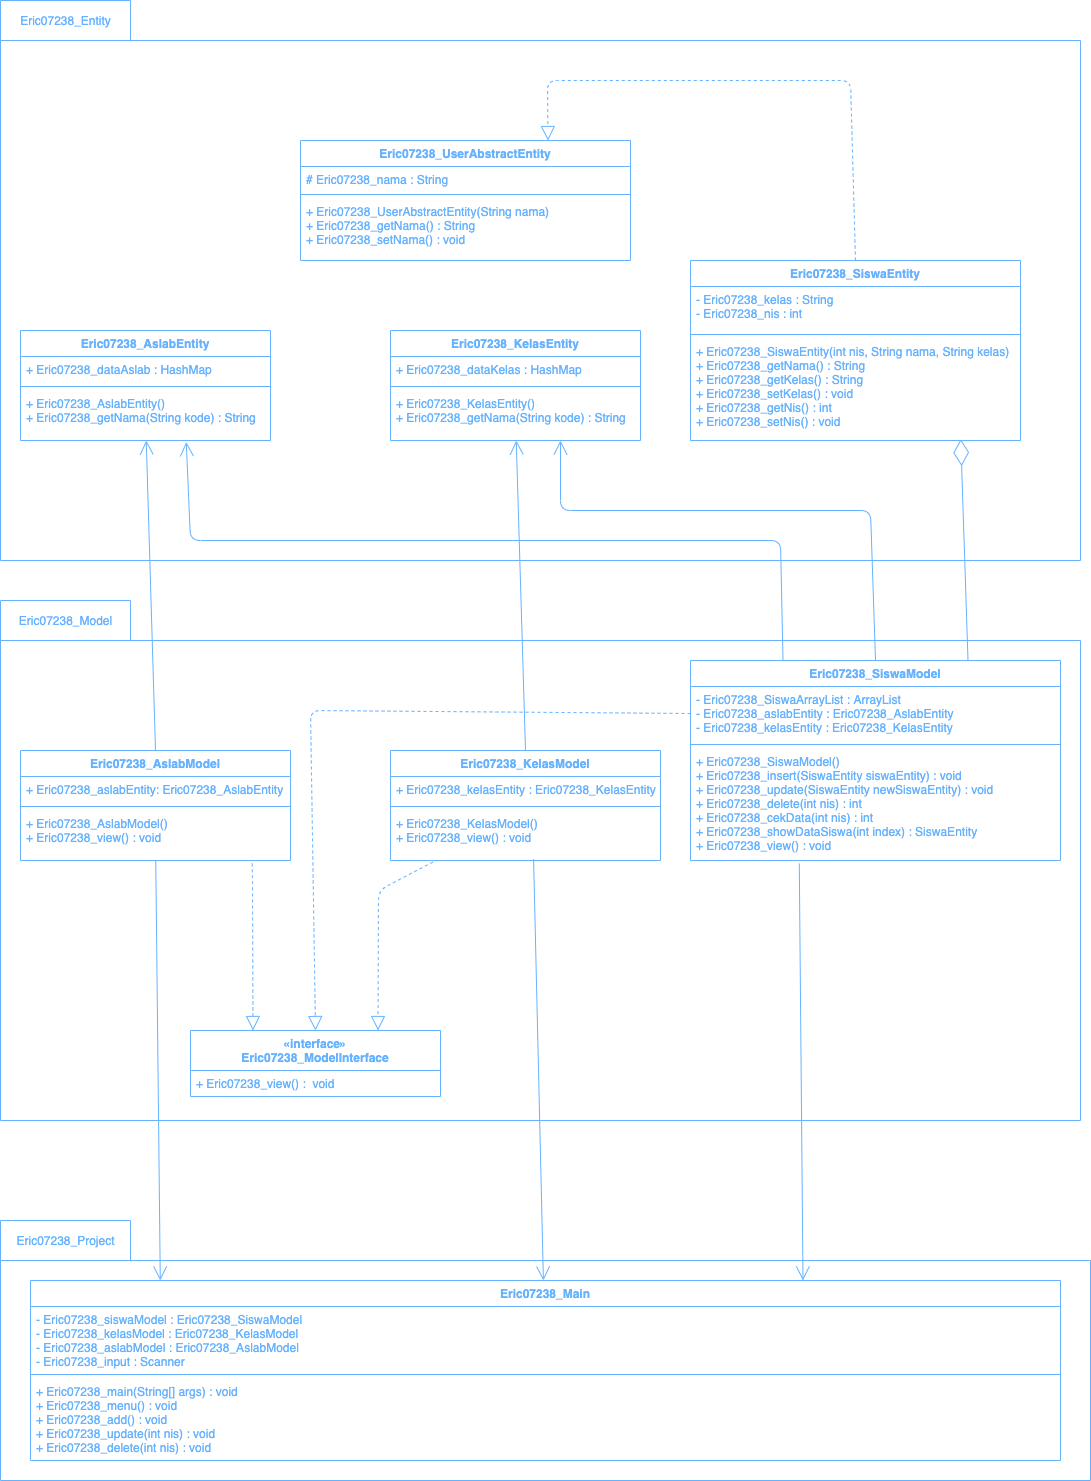

The diagram above was exported from draw.io. Its source (the exported page's mxGraphModel, read from the mxfile embedded in the PNG):
<mxGraphModel dx="2037" dy="1097" grid="1" gridSize="10" guides="1" tooltips="1" connect="1" arrows="1" fold="1" page="1" pageScale="1" pageWidth="3300" pageHeight="2339" math="0" shadow="0">
  <root>
    <mxCell id="0" />
    <mxCell id="1" parent="0" />
    <mxCell id="CJtYC78dnMQS4fJLaoej-5" value="" style="shape=folder;fontStyle=1;spacingTop=10;tabWidth=130;tabHeight=40;tabPosition=left;html=1;fontColor=#66B2FF;strokeColor=#66B2FF;" vertex="1" parent="1">
      <mxGeometry x="130" y="200" width="1080" height="560" as="geometry" />
    </mxCell>
    <mxCell id="CJtYC78dnMQS4fJLaoej-10" value="Eric07238_Entity" style="text;html=1;align=center;verticalAlign=middle;resizable=0;points=[];autosize=1;fontColor=#66B2FF;" vertex="1" parent="1">
      <mxGeometry x="140" y="210" width="110" height="20" as="geometry" />
    </mxCell>
    <mxCell id="CJtYC78dnMQS4fJLaoej-11" value="Eric07238_AslabEntity" style="swimlane;fontStyle=1;align=center;verticalAlign=top;childLayout=stackLayout;horizontal=1;startSize=26;horizontalStack=0;resizeParent=1;resizeParentMax=0;resizeLast=0;collapsible=1;marginBottom=0;fontColor=#66B2FF;strokeColor=#66B2FF;" vertex="1" parent="1">
      <mxGeometry x="150" y="530" width="250" height="110" as="geometry" />
    </mxCell>
    <mxCell id="CJtYC78dnMQS4fJLaoej-12" value="+ Eric07238_dataAslab : HashMap" style="text;align=left;verticalAlign=top;spacingLeft=4;spacingRight=4;overflow=hidden;rotatable=0;points=[[0,0.5],[1,0.5]];portConstraint=eastwest;fontColor=#66B2FF;" vertex="1" parent="CJtYC78dnMQS4fJLaoej-11">
      <mxGeometry y="26" width="250" height="26" as="geometry" />
    </mxCell>
    <mxCell id="CJtYC78dnMQS4fJLaoej-13" value="" style="line;strokeWidth=1;align=left;verticalAlign=middle;spacingTop=-1;spacingLeft=3;spacingRight=3;rotatable=0;labelPosition=right;points=[];portConstraint=eastwest;fontColor=#66B2FF;strokeColor=#66B2FF;" vertex="1" parent="CJtYC78dnMQS4fJLaoej-11">
      <mxGeometry y="52" width="250" height="8" as="geometry" />
    </mxCell>
    <mxCell id="CJtYC78dnMQS4fJLaoej-14" value="+ Eric07238_AslabEntity()&#10;+ Eric07238_getNama(String kode) : String" style="text;align=left;verticalAlign=top;spacingLeft=4;spacingRight=4;overflow=hidden;rotatable=0;points=[[0,0.5],[1,0.5]];portConstraint=eastwest;fontColor=#66B2FF;" vertex="1" parent="CJtYC78dnMQS4fJLaoej-11">
      <mxGeometry y="60" width="250" height="50" as="geometry" />
    </mxCell>
    <mxCell id="CJtYC78dnMQS4fJLaoej-15" value="Eric07238_KelasEntity" style="swimlane;fontStyle=1;align=center;verticalAlign=top;childLayout=stackLayout;horizontal=1;startSize=26;horizontalStack=0;resizeParent=1;resizeParentMax=0;resizeLast=0;collapsible=1;marginBottom=0;fontColor=#66B2FF;strokeColor=#66B2FF;" vertex="1" parent="1">
      <mxGeometry x="520" y="530" width="250" height="110" as="geometry" />
    </mxCell>
    <mxCell id="CJtYC78dnMQS4fJLaoej-16" value="+ Eric07238_dataKelas : HashMap" style="text;align=left;verticalAlign=top;spacingLeft=4;spacingRight=4;overflow=hidden;rotatable=0;points=[[0,0.5],[1,0.5]];portConstraint=eastwest;fontColor=#66B2FF;" vertex="1" parent="CJtYC78dnMQS4fJLaoej-15">
      <mxGeometry y="26" width="250" height="26" as="geometry" />
    </mxCell>
    <mxCell id="CJtYC78dnMQS4fJLaoej-17" value="" style="line;strokeWidth=1;align=left;verticalAlign=middle;spacingTop=-1;spacingLeft=3;spacingRight=3;rotatable=0;labelPosition=right;points=[];portConstraint=eastwest;fontColor=#66B2FF;strokeColor=#66B2FF;" vertex="1" parent="CJtYC78dnMQS4fJLaoej-15">
      <mxGeometry y="52" width="250" height="8" as="geometry" />
    </mxCell>
    <mxCell id="CJtYC78dnMQS4fJLaoej-18" value="+ Eric07238_KelasEntity()&#10;+ Eric07238_getNama(String kode) : String" style="text;align=left;verticalAlign=top;spacingLeft=4;spacingRight=4;overflow=hidden;rotatable=0;points=[[0,0.5],[1,0.5]];portConstraint=eastwest;fontColor=#66B2FF;" vertex="1" parent="CJtYC78dnMQS4fJLaoej-15">
      <mxGeometry y="60" width="250" height="50" as="geometry" />
    </mxCell>
    <mxCell id="CJtYC78dnMQS4fJLaoej-19" value="Eric07238_SiswaEntity" style="swimlane;fontStyle=1;align=center;verticalAlign=top;childLayout=stackLayout;horizontal=1;startSize=26;horizontalStack=0;resizeParent=1;resizeParentMax=0;resizeLast=0;collapsible=1;marginBottom=0;fontColor=#66B2FF;strokeColor=#66B2FF;" vertex="1" parent="1">
      <mxGeometry x="820" y="460" width="330" height="180" as="geometry" />
    </mxCell>
    <mxCell id="CJtYC78dnMQS4fJLaoej-20" value="- Eric07238_kelas : String&#10;- Eric07238_nis : int" style="text;align=left;verticalAlign=top;spacingLeft=4;spacingRight=4;overflow=hidden;rotatable=0;points=[[0,0.5],[1,0.5]];portConstraint=eastwest;fontColor=#66B2FF;" vertex="1" parent="CJtYC78dnMQS4fJLaoej-19">
      <mxGeometry y="26" width="330" height="44" as="geometry" />
    </mxCell>
    <mxCell id="CJtYC78dnMQS4fJLaoej-21" value="" style="line;strokeWidth=1;align=left;verticalAlign=middle;spacingTop=-1;spacingLeft=3;spacingRight=3;rotatable=0;labelPosition=right;points=[];portConstraint=eastwest;fontColor=#66B2FF;strokeColor=#66B2FF;" vertex="1" parent="CJtYC78dnMQS4fJLaoej-19">
      <mxGeometry y="70" width="330" height="8" as="geometry" />
    </mxCell>
    <mxCell id="CJtYC78dnMQS4fJLaoej-22" value="+ Eric07238_SiswaEntity(int nis, String nama, String kelas)&#10;+ Eric07238_getNama() : String&#10;+ Eric07238_getKelas() : String&#10;+ Eric07238_setKelas() : void&#10;+ Eric07238_getNis() : int&#10;+ Eric07238_setNis() : void" style="text;align=left;verticalAlign=top;spacingLeft=4;spacingRight=4;overflow=hidden;rotatable=0;points=[[0,0.5],[1,0.5]];portConstraint=eastwest;fontColor=#66B2FF;" vertex="1" parent="CJtYC78dnMQS4fJLaoej-19">
      <mxGeometry y="78" width="330" height="102" as="geometry" />
    </mxCell>
    <mxCell id="CJtYC78dnMQS4fJLaoej-37" value="Eric07238_UserAbstractEntity" style="swimlane;fontStyle=1;align=center;verticalAlign=top;childLayout=stackLayout;horizontal=1;startSize=26;horizontalStack=0;resizeParent=1;resizeParentMax=0;resizeLast=0;collapsible=1;marginBottom=0;fontColor=#66B2FF;strokeColor=#66B2FF;" vertex="1" parent="1">
      <mxGeometry x="430" y="340" width="330" height="120" as="geometry" />
    </mxCell>
    <mxCell id="CJtYC78dnMQS4fJLaoej-38" value="# Eric07238_nama : String" style="text;align=left;verticalAlign=top;spacingLeft=4;spacingRight=4;overflow=hidden;rotatable=0;points=[[0,0.5],[1,0.5]];portConstraint=eastwest;fontColor=#66B2FF;" vertex="1" parent="CJtYC78dnMQS4fJLaoej-37">
      <mxGeometry y="26" width="330" height="24" as="geometry" />
    </mxCell>
    <mxCell id="CJtYC78dnMQS4fJLaoej-39" value="" style="line;strokeWidth=1;align=left;verticalAlign=middle;spacingTop=-1;spacingLeft=3;spacingRight=3;rotatable=0;labelPosition=right;points=[];portConstraint=eastwest;fontColor=#66B2FF;strokeColor=#66B2FF;" vertex="1" parent="CJtYC78dnMQS4fJLaoej-37">
      <mxGeometry y="50" width="330" height="8" as="geometry" />
    </mxCell>
    <mxCell id="CJtYC78dnMQS4fJLaoej-40" value="+ Eric07238_UserAbstractEntity(String nama)&#10;+ Eric07238_getNama() : String&#10;+ Eric07238_setNama() : void" style="text;align=left;verticalAlign=top;spacingLeft=4;spacingRight=4;overflow=hidden;rotatable=0;points=[[0,0.5],[1,0.5]];portConstraint=eastwest;fontColor=#66B2FF;" vertex="1" parent="CJtYC78dnMQS4fJLaoej-37">
      <mxGeometry y="58" width="330" height="62" as="geometry" />
    </mxCell>
    <mxCell id="CJtYC78dnMQS4fJLaoej-42" value="" style="shape=folder;fontStyle=1;spacingTop=10;tabWidth=130;tabHeight=40;tabPosition=left;html=1;fontColor=#66B2FF;strokeColor=#66B2FF;" vertex="1" parent="1">
      <mxGeometry x="130" y="800" width="1080" height="520" as="geometry" />
    </mxCell>
    <mxCell id="CJtYC78dnMQS4fJLaoej-43" value="Eric07238_Model" style="text;html=1;align=center;verticalAlign=middle;resizable=0;points=[];autosize=1;fontColor=#66B2FF;" vertex="1" parent="1">
      <mxGeometry x="140" y="810" width="110" height="20" as="geometry" />
    </mxCell>
    <mxCell id="CJtYC78dnMQS4fJLaoej-44" value="Eric07238_AslabModel" style="swimlane;fontStyle=1;align=center;verticalAlign=top;childLayout=stackLayout;horizontal=1;startSize=26;horizontalStack=0;resizeParent=1;resizeParentMax=0;resizeLast=0;collapsible=1;marginBottom=0;fontColor=#66B2FF;strokeColor=#66B2FF;" vertex="1" parent="1">
      <mxGeometry x="150" y="950" width="270" height="110" as="geometry" />
    </mxCell>
    <mxCell id="CJtYC78dnMQS4fJLaoej-45" value="+ Eric07238_aslabEntity: Eric07238_AslabEntity" style="text;align=left;verticalAlign=top;spacingLeft=4;spacingRight=4;overflow=hidden;rotatable=0;points=[[0,0.5],[1,0.5]];portConstraint=eastwest;fontColor=#66B2FF;" vertex="1" parent="CJtYC78dnMQS4fJLaoej-44">
      <mxGeometry y="26" width="270" height="26" as="geometry" />
    </mxCell>
    <mxCell id="CJtYC78dnMQS4fJLaoej-46" value="" style="line;strokeWidth=1;align=left;verticalAlign=middle;spacingTop=-1;spacingLeft=3;spacingRight=3;rotatable=0;labelPosition=right;points=[];portConstraint=eastwest;fontColor=#66B2FF;strokeColor=#66B2FF;" vertex="1" parent="CJtYC78dnMQS4fJLaoej-44">
      <mxGeometry y="52" width="270" height="8" as="geometry" />
    </mxCell>
    <mxCell id="CJtYC78dnMQS4fJLaoej-47" value="+ Eric07238_AslabModel()&#10;+ Eric07238_view() : void" style="text;align=left;verticalAlign=top;spacingLeft=4;spacingRight=4;overflow=hidden;rotatable=0;points=[[0,0.5],[1,0.5]];portConstraint=eastwest;fontColor=#66B2FF;" vertex="1" parent="CJtYC78dnMQS4fJLaoej-44">
      <mxGeometry y="60" width="270" height="50" as="geometry" />
    </mxCell>
    <mxCell id="CJtYC78dnMQS4fJLaoej-48" value="Eric07238_KelasModel" style="swimlane;fontStyle=1;align=center;verticalAlign=top;childLayout=stackLayout;horizontal=1;startSize=26;horizontalStack=0;resizeParent=1;resizeParentMax=0;resizeLast=0;collapsible=1;marginBottom=0;fontColor=#66B2FF;strokeColor=#66B2FF;" vertex="1" parent="1">
      <mxGeometry x="520" y="950" width="270" height="110" as="geometry" />
    </mxCell>
    <mxCell id="CJtYC78dnMQS4fJLaoej-49" value="+ Eric07238_kelasEntity : Eric07238_KelasEntity" style="text;align=left;verticalAlign=top;spacingLeft=4;spacingRight=4;overflow=hidden;rotatable=0;points=[[0,0.5],[1,0.5]];portConstraint=eastwest;fontColor=#66B2FF;" vertex="1" parent="CJtYC78dnMQS4fJLaoej-48">
      <mxGeometry y="26" width="270" height="26" as="geometry" />
    </mxCell>
    <mxCell id="CJtYC78dnMQS4fJLaoej-50" value="" style="line;strokeWidth=1;align=left;verticalAlign=middle;spacingTop=-1;spacingLeft=3;spacingRight=3;rotatable=0;labelPosition=right;points=[];portConstraint=eastwest;fontColor=#66B2FF;strokeColor=#66B2FF;" vertex="1" parent="CJtYC78dnMQS4fJLaoej-48">
      <mxGeometry y="52" width="270" height="8" as="geometry" />
    </mxCell>
    <mxCell id="CJtYC78dnMQS4fJLaoej-51" value="+ Eric07238_KelasModel()&#10;+ Eric07238_view() : void" style="text;align=left;verticalAlign=top;spacingLeft=4;spacingRight=4;overflow=hidden;rotatable=0;points=[[0,0.5],[1,0.5]];portConstraint=eastwest;fontColor=#66B2FF;" vertex="1" parent="CJtYC78dnMQS4fJLaoej-48">
      <mxGeometry y="60" width="270" height="50" as="geometry" />
    </mxCell>
    <mxCell id="CJtYC78dnMQS4fJLaoej-56" value="Eric07238_SiswaModel" style="swimlane;fontStyle=1;align=center;verticalAlign=top;childLayout=stackLayout;horizontal=1;startSize=26;horizontalStack=0;resizeParent=1;resizeParentMax=0;resizeLast=0;collapsible=1;marginBottom=0;fontColor=#66B2FF;strokeColor=#66B2FF;" vertex="1" parent="1">
      <mxGeometry x="820" y="860" width="370" height="200" as="geometry" />
    </mxCell>
    <mxCell id="CJtYC78dnMQS4fJLaoej-57" value="- Eric07238_SiswaArrayList : ArrayList&#10;- Eric07238_aslabEntity : Eric07238_AslabEntity&#10;- Eric07238_kelasEntity : Eric07238_KelasEntity" style="text;align=left;verticalAlign=top;spacingLeft=4;spacingRight=4;overflow=hidden;rotatable=0;points=[[0,0.5],[1,0.5]];portConstraint=eastwest;fontColor=#66B2FF;" vertex="1" parent="CJtYC78dnMQS4fJLaoej-56">
      <mxGeometry y="26" width="370" height="54" as="geometry" />
    </mxCell>
    <mxCell id="CJtYC78dnMQS4fJLaoej-58" value="" style="line;strokeWidth=1;align=left;verticalAlign=middle;spacingTop=-1;spacingLeft=3;spacingRight=3;rotatable=0;labelPosition=right;points=[];portConstraint=eastwest;fontColor=#66B2FF;strokeColor=#66B2FF;" vertex="1" parent="CJtYC78dnMQS4fJLaoej-56">
      <mxGeometry y="80" width="370" height="8" as="geometry" />
    </mxCell>
    <mxCell id="CJtYC78dnMQS4fJLaoej-59" value="+ Eric07238_SiswaModel()&#10;+ Eric07238_insert(SiswaEntity siswaEntity) : void&#10;+ Eric07238_update(SiswaEntity newSiswaEntity) : void&#10;+ Eric07238_delete(int nis) : int&#10;+ Eric07238_cekData(int nis) : int&#10;+ Eric07238_showDataSiswa(int index) : SiswaEntity&#10;+ Eric07238_view() : void" style="text;align=left;verticalAlign=top;spacingLeft=4;spacingRight=4;overflow=hidden;rotatable=0;points=[[0,0.5],[1,0.5]];portConstraint=eastwest;fontColor=#66B2FF;" vertex="1" parent="CJtYC78dnMQS4fJLaoej-56">
      <mxGeometry y="88" width="370" height="112" as="geometry" />
    </mxCell>
    <mxCell id="CJtYC78dnMQS4fJLaoej-60" value="«interface»&#10;Eric07238_ModelInterface" style="swimlane;fontStyle=1;align=center;verticalAlign=top;childLayout=stackLayout;horizontal=1;startSize=40;horizontalStack=0;resizeParent=1;resizeParentMax=0;resizeLast=0;collapsible=1;marginBottom=0;fontColor=#66B2FF;strokeColor=#66B2FF;" vertex="1" parent="1">
      <mxGeometry x="320.00000000000006" y="1230" width="250" height="66" as="geometry" />
    </mxCell>
    <mxCell id="CJtYC78dnMQS4fJLaoej-61" value="+ Eric07238_view() :  void" style="text;align=left;verticalAlign=top;spacingLeft=4;spacingRight=4;overflow=hidden;rotatable=0;points=[[0,0.5],[1,0.5]];portConstraint=eastwest;fontColor=#66B2FF;" vertex="1" parent="CJtYC78dnMQS4fJLaoej-60">
      <mxGeometry y="40" width="250" height="26" as="geometry" />
    </mxCell>
    <mxCell id="CJtYC78dnMQS4fJLaoej-66" value="" style="shape=folder;fontStyle=1;spacingTop=10;tabWidth=130;tabHeight=40;tabPosition=left;html=1;fontColor=#66B2FF;strokeColor=#66B2FF;" vertex="1" parent="1">
      <mxGeometry x="130" y="1420" width="1090" height="260" as="geometry" />
    </mxCell>
    <mxCell id="CJtYC78dnMQS4fJLaoej-67" value="Eric07238_Project" style="text;html=1;align=center;verticalAlign=middle;resizable=0;points=[];autosize=1;fontColor=#66B2FF;" vertex="1" parent="1">
      <mxGeometry x="140" y="1430" width="110" height="20" as="geometry" />
    </mxCell>
    <mxCell id="CJtYC78dnMQS4fJLaoej-68" value="Eric07238_Main" style="swimlane;fontStyle=1;align=center;verticalAlign=top;childLayout=stackLayout;horizontal=1;startSize=26;horizontalStack=0;resizeParent=1;resizeParentMax=0;resizeLast=0;collapsible=1;marginBottom=0;fontColor=#66B2FF;strokeColor=#66B2FF;" vertex="1" parent="1">
      <mxGeometry x="160" y="1480" width="1030" height="180" as="geometry" />
    </mxCell>
    <mxCell id="CJtYC78dnMQS4fJLaoej-69" value="- Eric07238_siswaModel : Eric07238_SiswaModel&#10;- Eric07238_kelasModel : Eric07238_KelasModel&#10;- Eric07238_aslabModel : Eric07238_AslabModel&#10;- Eric07238_input : Scanner" style="text;align=left;verticalAlign=top;spacingLeft=4;spacingRight=4;overflow=hidden;rotatable=0;points=[[0,0.5],[1,0.5]];portConstraint=eastwest;fontColor=#66B2FF;" vertex="1" parent="CJtYC78dnMQS4fJLaoej-68">
      <mxGeometry y="26" width="1030" height="64" as="geometry" />
    </mxCell>
    <mxCell id="CJtYC78dnMQS4fJLaoej-70" value="" style="line;strokeWidth=1;align=left;verticalAlign=middle;spacingTop=-1;spacingLeft=3;spacingRight=3;rotatable=0;labelPosition=right;points=[];portConstraint=eastwest;fontColor=#66B2FF;strokeColor=#66B2FF;" vertex="1" parent="CJtYC78dnMQS4fJLaoej-68">
      <mxGeometry y="90" width="1030" height="8" as="geometry" />
    </mxCell>
    <mxCell id="CJtYC78dnMQS4fJLaoej-71" value="+ Eric07238_main(String[] args) : void&#10;+ Eric07238_menu() : void&#10;+ Eric07238_add() : void&#10;+ Eric07238_update(int nis) : void&#10;+ Eric07238_delete(int nis) : void" style="text;align=left;verticalAlign=top;spacingLeft=4;spacingRight=4;overflow=hidden;rotatable=0;points=[[0,0.5],[1,0.5]];portConstraint=eastwest;fontColor=#66B2FF;" vertex="1" parent="CJtYC78dnMQS4fJLaoej-68">
      <mxGeometry y="98" width="1030" height="82" as="geometry" />
    </mxCell>
    <mxCell id="CJtYC78dnMQS4fJLaoej-86" value="" style="endArrow=block;dashed=1;endFill=0;endSize=12;html=1;entryX=0.25;entryY=0;entryDx=0;entryDy=0;exitX=0.858;exitY=1.06;exitDx=0;exitDy=0;exitPerimeter=0;fontColor=#66B2FF;strokeColor=#66B2FF;" edge="1" parent="1" source="CJtYC78dnMQS4fJLaoej-47" target="CJtYC78dnMQS4fJLaoej-60">
      <mxGeometry width="160" relative="1" as="geometry">
        <mxPoint x="285" y="900" as="sourcePoint" />
        <mxPoint x="420" y="883" as="targetPoint" />
        <Array as="points">
          <mxPoint x="382" y="1080" />
        </Array>
      </mxGeometry>
    </mxCell>
    <mxCell id="CJtYC78dnMQS4fJLaoej-87" value="" style="endArrow=block;dashed=1;endFill=0;endSize=12;html=1;entryX=0.75;entryY=0;entryDx=0;entryDy=0;exitX=0.157;exitY=1.031;exitDx=0;exitDy=0;exitPerimeter=0;fontColor=#66B2FF;strokeColor=#66B2FF;" edge="1" parent="1" source="CJtYC78dnMQS4fJLaoej-51" target="CJtYC78dnMQS4fJLaoej-60">
      <mxGeometry width="160" relative="1" as="geometry">
        <mxPoint x="972" y="1160" as="sourcePoint" />
        <mxPoint x="950" y="1230" as="targetPoint" />
        <Array as="points">
          <mxPoint x="508" y="1090" />
        </Array>
      </mxGeometry>
    </mxCell>
    <mxCell id="CJtYC78dnMQS4fJLaoej-89" value="" style="endArrow=block;dashed=1;endFill=0;endSize=12;html=1;exitX=0;exitY=0.5;exitDx=0;exitDy=0;entryX=0.5;entryY=0;entryDx=0;entryDy=0;fontColor=#66B2FF;strokeColor=#66B2FF;" edge="1" parent="1" source="CJtYC78dnMQS4fJLaoej-57" target="CJtYC78dnMQS4fJLaoej-60">
      <mxGeometry width="160" relative="1" as="geometry">
        <mxPoint x="391.65999999999985" y="1043" as="sourcePoint" />
        <mxPoint x="392.49999999999955" y="1240" as="targetPoint" />
        <Array as="points">
          <mxPoint x="440" y="910" />
        </Array>
      </mxGeometry>
    </mxCell>
    <mxCell id="CJtYC78dnMQS4fJLaoej-90" value="" style="endArrow=open;endFill=1;endSize=12;html=1;entryX=0.126;entryY=0;entryDx=0;entryDy=0;entryPerimeter=0;fontColor=#66B2FF;strokeColor=#66B2FF;" edge="1" parent="1" source="CJtYC78dnMQS4fJLaoej-47" target="CJtYC78dnMQS4fJLaoej-68">
      <mxGeometry width="160" relative="1" as="geometry">
        <mxPoint x="200" y="1090" as="sourcePoint" />
        <mxPoint x="950" y="1260" as="targetPoint" />
      </mxGeometry>
    </mxCell>
    <mxCell id="CJtYC78dnMQS4fJLaoej-91" value="" style="endArrow=open;endFill=1;endSize=12;html=1;exitX=0.53;exitY=0.974;exitDx=0;exitDy=0;exitPerimeter=0;fontColor=#66B2FF;strokeColor=#66B2FF;" edge="1" parent="1" source="CJtYC78dnMQS4fJLaoej-51" target="CJtYC78dnMQS4fJLaoej-68">
      <mxGeometry width="160" relative="1" as="geometry">
        <mxPoint x="660" y="1059" as="sourcePoint" />
        <mxPoint x="210.16999999999962" y="1490" as="targetPoint" />
      </mxGeometry>
    </mxCell>
    <mxCell id="CJtYC78dnMQS4fJLaoej-92" value="" style="endArrow=open;endFill=1;endSize=12;html=1;entryX=0.75;entryY=0;entryDx=0;entryDy=0;exitX=0.294;exitY=1.027;exitDx=0;exitDy=0;exitPerimeter=0;fontColor=#66B2FF;strokeColor=#66B2FF;" edge="1" parent="1" source="CJtYC78dnMQS4fJLaoej-59" target="CJtYC78dnMQS4fJLaoej-68">
      <mxGeometry width="160" relative="1" as="geometry">
        <mxPoint x="220" y="1050" as="sourcePoint" />
        <mxPoint x="220.16999999999962" y="1500" as="targetPoint" />
      </mxGeometry>
    </mxCell>
    <mxCell id="CJtYC78dnMQS4fJLaoej-94" value="" style="endArrow=open;endFill=1;endSize=12;html=1;exitX=0.5;exitY=0;exitDx=0;exitDy=0;fontColor=#66B2FF;strokeColor=#66B2FF;" edge="1" parent="1" source="CJtYC78dnMQS4fJLaoej-44" target="CJtYC78dnMQS4fJLaoej-14">
      <mxGeometry width="160" relative="1" as="geometry">
        <mxPoint x="790" y="860" as="sourcePoint" />
        <mxPoint x="950" y="860" as="targetPoint" />
      </mxGeometry>
    </mxCell>
    <mxCell id="CJtYC78dnMQS4fJLaoej-95" value="" style="endArrow=open;endFill=1;endSize=12;html=1;exitX=0.5;exitY=0;exitDx=0;exitDy=0;fontColor=#66B2FF;strokeColor=#66B2FF;" edge="1" parent="1" source="CJtYC78dnMQS4fJLaoej-48" target="CJtYC78dnMQS4fJLaoej-18">
      <mxGeometry width="160" relative="1" as="geometry">
        <mxPoint x="295" y="960" as="sourcePoint" />
        <mxPoint x="285.74626865671644" y="650" as="targetPoint" />
      </mxGeometry>
    </mxCell>
    <mxCell id="CJtYC78dnMQS4fJLaoej-96" value="" style="endArrow=open;endFill=1;endSize=12;html=1;entryX=0.663;entryY=1.031;entryDx=0;entryDy=0;entryPerimeter=0;exitX=0.25;exitY=0;exitDx=0;exitDy=0;fontColor=#66B2FF;strokeColor=#66B2FF;" edge="1" parent="1" source="CJtYC78dnMQS4fJLaoej-56" target="CJtYC78dnMQS4fJLaoej-14">
      <mxGeometry width="160" relative="1" as="geometry">
        <mxPoint x="790" y="900" as="sourcePoint" />
        <mxPoint x="950" y="900" as="targetPoint" />
        <Array as="points">
          <mxPoint x="910" y="740" />
          <mxPoint x="320" y="740" />
        </Array>
      </mxGeometry>
    </mxCell>
    <mxCell id="CJtYC78dnMQS4fJLaoej-97" value="" style="endArrow=open;endFill=1;endSize=12;html=1;exitX=0.5;exitY=0;exitDx=0;exitDy=0;fontColor=#66B2FF;strokeColor=#66B2FF;" edge="1" parent="1" source="CJtYC78dnMQS4fJLaoej-56">
      <mxGeometry width="160" relative="1" as="geometry">
        <mxPoint x="699.25" y="950" as="sourcePoint" />
        <mxPoint x="689.9962686567164" y="640" as="targetPoint" />
        <Array as="points">
          <mxPoint x="1000" y="710" />
          <mxPoint x="690" y="710" />
        </Array>
      </mxGeometry>
    </mxCell>
    <mxCell id="CJtYC78dnMQS4fJLaoej-98" value="" style="endArrow=diamondThin;endFill=0;endSize=24;html=1;exitX=0.75;exitY=0;exitDx=0;exitDy=0;entryX=0.819;entryY=0.987;entryDx=0;entryDy=0;entryPerimeter=0;fontColor=#66B2FF;strokeColor=#66B2FF;" edge="1" parent="1" source="CJtYC78dnMQS4fJLaoej-56" target="CJtYC78dnMQS4fJLaoej-22">
      <mxGeometry width="160" relative="1" as="geometry">
        <mxPoint x="790" y="960" as="sourcePoint" />
        <mxPoint x="950" y="960" as="targetPoint" />
      </mxGeometry>
    </mxCell>
    <mxCell id="CJtYC78dnMQS4fJLaoej-100" value="" style="endArrow=block;dashed=1;endFill=0;endSize=12;html=1;exitX=0.5;exitY=0;exitDx=0;exitDy=0;entryX=0.75;entryY=0;entryDx=0;entryDy=0;fontColor=#66B2FF;strokeColor=#66B2FF;" edge="1" parent="1" source="CJtYC78dnMQS4fJLaoej-19" target="CJtYC78dnMQS4fJLaoej-37">
      <mxGeometry width="160" relative="1" as="geometry">
        <mxPoint x="285" y="540" as="sourcePoint" />
        <mxPoint x="572.5" y="300" as="targetPoint" />
        <Array as="points">
          <mxPoint x="980" y="280" />
          <mxPoint x="677" y="280" />
        </Array>
      </mxGeometry>
    </mxCell>
  </root>
</mxGraphModel>